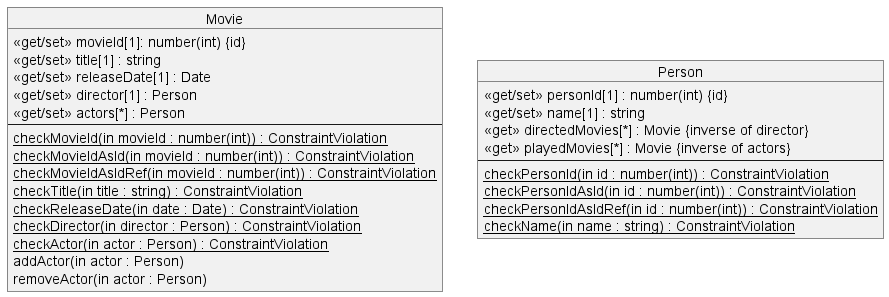

The diagram above was rendered by PlantUML. Its source (embedded in the PNG):
@startuml JS_Schema

object Movie {
  <<get/set>> movieId[1]: number(int) {id}
  <<get/set>> title[1] : string
  <<get/set>> releaseDate[1] : Date
  <<get/set>> director[1] : Person
  <<get/set>> actors[*] : Person
  --
  {static} checkMovieId(in movieId : number(int)) : ConstraintViolation
  {static} checkMovieIdAsId(in movieId : number(int)) : ConstraintViolation
  {static} checkMovieIdAsIdRef(in movieId : number(int)) : ConstraintViolation
  {static} checkTitle(in title : string) : ConstraintViolation
  {static} checkReleaseDate(in date : Date) : ConstraintViolation
  {static} checkDirector(in director : Person) : ConstraintViolation
  {static} checkActor(in actor : Person) : ConstraintViolation
  addActor(in actor : Person)
  removeActor(in actor : Person)
}

object Person {
  <<get/set>> personId[1] : number(int) {id}
  <<get/set>> name[1] : string
  <<get>> directedMovies[*] : Movie {inverse of director}
  <<get>> playedMovies[*] : Movie {inverse of actors}
  --
  {static} checkPersonId(in id : number(int)) : ConstraintViolation
  {static} checkPersonIdAsId(in id : number(int)) : ConstraintViolation
  {static} checkPersonIdAsIdRef(in id : number(int)) : ConstraintViolation
  {static} checkName(in name : string) : ConstraintViolation
}

@enduml